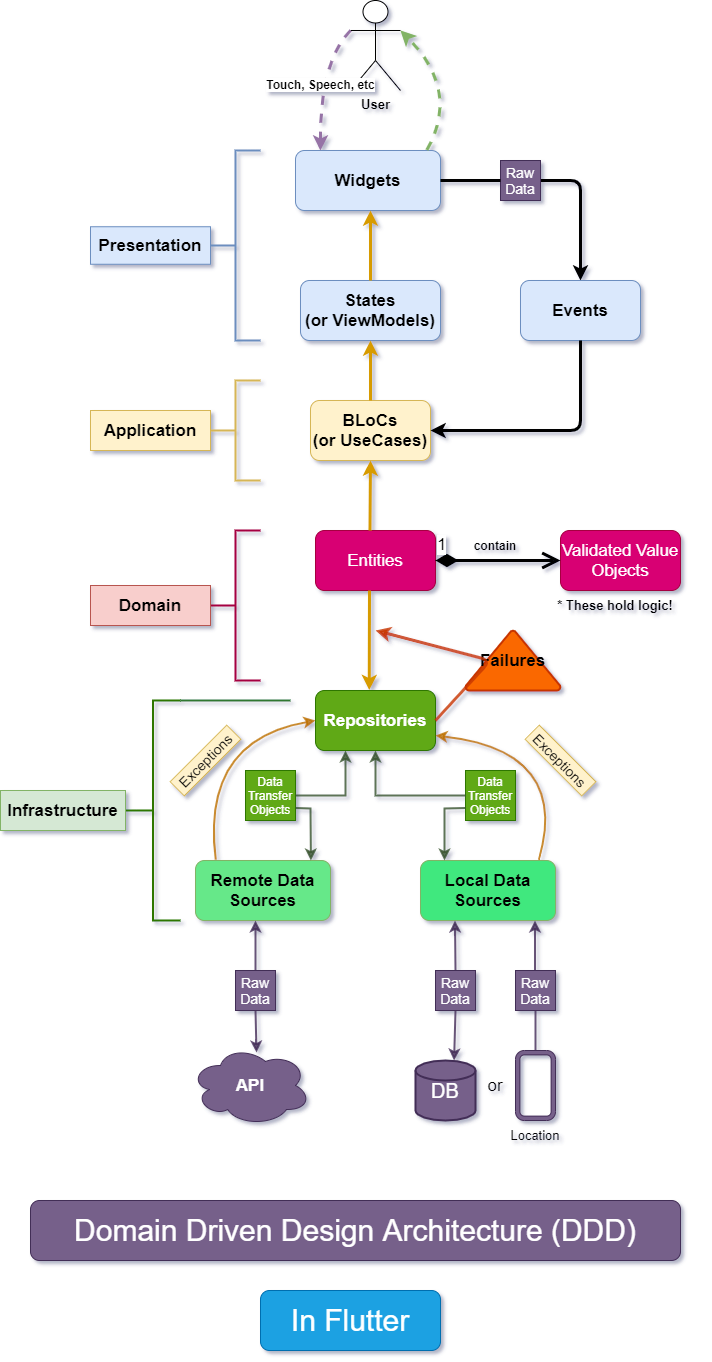

The diagram above was exported from draw.io. Its source (the exported page's mxGraphModel, read from the mxfile embedded in the PNG):
<mxGraphModel dx="1038" dy="649" grid="1" gridSize="10" guides="1" tooltips="1" connect="1" arrows="1" fold="1" page="1" pageScale="1" pageWidth="850" pageHeight="1100" math="0" shadow="1">
  <root>
    <mxCell id="0" />
    <mxCell id="1" parent="0" />
    <mxCell id="kl5-EB2LncOsfmmcYl6D-1" value="User" style="shape=umlActor;verticalLabelPosition=bottom;verticalAlign=top;html=1;outlineConnect=0;fontStyle=1;fontSize=13;" vertex="1" parent="1">
      <mxGeometry x="420" y="20" width="50" height="90" as="geometry" />
    </mxCell>
    <mxCell id="kl5-EB2LncOsfmmcYl6D-4" value="Widgets" style="rounded=1;whiteSpace=wrap;html=1;fontSize=17;fillColor=#dae8fc;strokeColor=#6c8ebf;fontStyle=1" vertex="1" parent="1">
      <mxGeometry x="365" y="170" width="145" height="60" as="geometry" />
    </mxCell>
    <mxCell id="kl5-EB2LncOsfmmcYl6D-9" value="" style="endArrow=classic;html=1;fontSize=17;exitX=0;exitY=0.3333333333333333;exitDx=0;exitDy=0;exitPerimeter=0;entryX=0.172;entryY=0;entryDx=0;entryDy=0;fillColor=#e1d5e7;strokeColor=#9673a6;curved=1;strokeWidth=3;dashed=1;entryPerimeter=0;" edge="1" parent="1" source="kl5-EB2LncOsfmmcYl6D-1" target="kl5-EB2LncOsfmmcYl6D-4">
      <mxGeometry relative="1" as="geometry">
        <mxPoint x="265" y="100" as="sourcePoint" />
        <mxPoint x="365" y="100" as="targetPoint" />
        <Array as="points">
          <mxPoint x="390" y="80" />
        </Array>
      </mxGeometry>
    </mxCell>
    <mxCell id="kl5-EB2LncOsfmmcYl6D-10" value="&lt;font style=&quot;font-size: 12px;&quot;&gt;Touch, Speech, etc&lt;/font&gt;" style="edgeLabel;resizable=0;html=1;align=center;verticalAlign=middle;fontSize=12;fontStyle=1" connectable="0" vertex="1" parent="kl5-EB2LncOsfmmcYl6D-9">
      <mxGeometry relative="1" as="geometry" />
    </mxCell>
    <mxCell id="kl5-EB2LncOsfmmcYl6D-13" value="" style="endArrow=classic;html=1;dashed=1;fontSize=10;strokeWidth=3;curved=1;entryX=1;entryY=0.3333333333333333;entryDx=0;entryDy=0;entryPerimeter=0;fillColor=#d5e8d4;strokeColor=#82b366;exitX=0.906;exitY=-0.007;exitDx=0;exitDy=0;exitPerimeter=0;" edge="1" parent="1" source="kl5-EB2LncOsfmmcYl6D-4" target="kl5-EB2LncOsfmmcYl6D-1">
      <mxGeometry width="50" height="50" relative="1" as="geometry">
        <mxPoint x="490" y="180" as="sourcePoint" />
        <mxPoint x="540" y="130" as="targetPoint" />
        <Array as="points">
          <mxPoint x="530" y="110" />
        </Array>
      </mxGeometry>
    </mxCell>
    <mxCell id="kl5-EB2LncOsfmmcYl6D-14" value="States&lt;br style=&quot;font-size: 17px;&quot;&gt;(or ViewModels)" style="rounded=1;whiteSpace=wrap;html=1;fontSize=17;fillColor=#dae8fc;strokeColor=#6c8ebf;fontStyle=1" vertex="1" parent="1">
      <mxGeometry x="370" y="300" width="140" height="60" as="geometry" />
    </mxCell>
    <mxCell id="kl5-EB2LncOsfmmcYl6D-15" value="" style="endArrow=classic;html=1;fontSize=17;strokeWidth=3;exitX=0.5;exitY=0;exitDx=0;exitDy=0;rounded=0;fillColor=#ffe6cc;strokeColor=#d79b00;" edge="1" parent="1" source="kl5-EB2LncOsfmmcYl6D-14">
      <mxGeometry width="50" height="50" relative="1" as="geometry">
        <mxPoint x="415" y="290" as="sourcePoint" />
        <mxPoint x="440" y="230" as="targetPoint" />
      </mxGeometry>
    </mxCell>
    <mxCell id="kl5-EB2LncOsfmmcYl6D-18" value="" style="endArrow=classic;html=1;rounded=1;fontSize=17;strokeWidth=3;startArrow=none;" edge="1" parent="1" source="kl5-EB2LncOsfmmcYl6D-20" target="kl5-EB2LncOsfmmcYl6D-19">
      <mxGeometry width="50" height="50" relative="1" as="geometry">
        <mxPoint x="510" y="200" as="sourcePoint" />
        <mxPoint x="650" y="280" as="targetPoint" />
        <Array as="points">
          <mxPoint x="650" y="200" />
        </Array>
      </mxGeometry>
    </mxCell>
    <mxCell id="kl5-EB2LncOsfmmcYl6D-19" value="Events" style="rounded=1;whiteSpace=wrap;html=1;fontSize=17;fillColor=#dae8fc;strokeColor=#6c8ebf;fontStyle=1" vertex="1" parent="1">
      <mxGeometry x="590" y="300" width="120" height="60" as="geometry" />
    </mxCell>
    <mxCell id="kl5-EB2LncOsfmmcYl6D-21" value="BLoCs&lt;br&gt;(or UseCases)" style="rounded=1;whiteSpace=wrap;html=1;fontSize=17;fillColor=#fff2cc;strokeColor=#d6b656;fontStyle=1" vertex="1" parent="1">
      <mxGeometry x="380" y="420" width="120" height="60" as="geometry" />
    </mxCell>
    <mxCell id="kl5-EB2LncOsfmmcYl6D-22" value="Repositories" style="rounded=1;whiteSpace=wrap;html=1;fontSize=17;fillColor=#60a917;strokeColor=#2D7600;fontStyle=1;fontColor=#ffffff;" vertex="1" parent="1">
      <mxGeometry x="385" y="710" width="120" height="60" as="geometry" />
    </mxCell>
    <mxCell id="kl5-EB2LncOsfmmcYl6D-23" value="Remote Data&lt;br&gt;Sources" style="rounded=1;whiteSpace=wrap;html=1;fontSize=17;fillColor=#66E889;strokeColor=#82b366;fontStyle=1" vertex="1" parent="1">
      <mxGeometry x="265" y="880" width="135" height="60" as="geometry" />
    </mxCell>
    <mxCell id="kl5-EB2LncOsfmmcYl6D-24" value="Local Data&lt;br&gt;Sources" style="rounded=1;whiteSpace=wrap;html=1;fontSize=17;fillColor=#41E87E;strokeColor=#82B366;fontStyle=1" vertex="1" parent="1">
      <mxGeometry x="490" y="880" width="135" height="60" as="geometry" />
    </mxCell>
    <mxCell id="kl5-EB2LncOsfmmcYl6D-25" value="" style="endArrow=classic;html=1;fontSize=17;strokeWidth=3;rounded=0;fillColor=#ffe6cc;strokeColor=#d79b00;exitX=0.5;exitY=0;exitDx=0;exitDy=0;entryX=0.5;entryY=1;entryDx=0;entryDy=0;" edge="1" parent="1" source="kl5-EB2LncOsfmmcYl6D-21" target="kl5-EB2LncOsfmmcYl6D-14">
      <mxGeometry width="50" height="50" relative="1" as="geometry">
        <mxPoint x="437" y="410" as="sourcePoint" />
        <mxPoint x="450" y="390" as="targetPoint" />
      </mxGeometry>
    </mxCell>
    <mxCell id="kl5-EB2LncOsfmmcYl6D-27" value="" style="strokeWidth=2;html=1;shape=mxgraph.flowchart.annotation_2;align=left;labelPosition=right;pointerEvents=1;fontSize=17;fillColor=#dae8fc;strokeColor=#6c8ebf;" vertex="1" parent="1">
      <mxGeometry x="280" y="170" width="50" height="190" as="geometry" />
    </mxCell>
    <mxCell id="kl5-EB2LncOsfmmcYl6D-28" value="Presentation" style="rounded=0;whiteSpace=wrap;html=1;fontSize=17;fillColor=#dae8fc;strokeColor=#6c8ebf;fontStyle=1" vertex="1" parent="1">
      <mxGeometry x="160" y="246.25" width="120" height="37.5" as="geometry" />
    </mxCell>
    <mxCell id="kl5-EB2LncOsfmmcYl6D-29" value="" style="endArrow=classic;html=1;rounded=1;fontSize=17;strokeWidth=3;exitX=0.5;exitY=1;exitDx=0;exitDy=0;entryX=1;entryY=0.5;entryDx=0;entryDy=0;" edge="1" parent="1" source="kl5-EB2LncOsfmmcYl6D-19" target="kl5-EB2LncOsfmmcYl6D-21">
      <mxGeometry width="50" height="50" relative="1" as="geometry">
        <mxPoint x="560" y="460" as="sourcePoint" />
        <mxPoint x="700" y="560" as="targetPoint" />
        <Array as="points">
          <mxPoint x="650" y="450" />
        </Array>
      </mxGeometry>
    </mxCell>
    <mxCell id="kl5-EB2LncOsfmmcYl6D-30" value="" style="strokeWidth=2;html=1;shape=mxgraph.flowchart.annotation_2;align=left;labelPosition=right;pointerEvents=1;fontSize=17;fillColor=#fff2cc;strokeColor=#d6b656;" vertex="1" parent="1">
      <mxGeometry x="280" y="400" width="50" height="100" as="geometry" />
    </mxCell>
    <mxCell id="kl5-EB2LncOsfmmcYl6D-31" value="Application" style="rounded=0;whiteSpace=wrap;html=1;fontSize=17;fillColor=#fff2cc;strokeColor=#d6b656;fontStyle=1" vertex="1" parent="1">
      <mxGeometry x="160" y="430" width="120" height="40" as="geometry" />
    </mxCell>
    <mxCell id="kl5-EB2LncOsfmmcYl6D-32" value="Entities" style="rounded=1;whiteSpace=wrap;html=1;fontSize=17;fillColor=#d80073;fontColor=#ffffff;strokeColor=#A50040;" vertex="1" parent="1">
      <mxGeometry x="385" y="550" width="120" height="60" as="geometry" />
    </mxCell>
    <mxCell id="kl5-EB2LncOsfmmcYl6D-33" value="Validated Value Objects" style="rounded=1;whiteSpace=wrap;html=1;fontSize=17;fillColor=#d80073;fontColor=#ffffff;strokeColor=#A50040;" vertex="1" parent="1">
      <mxGeometry x="630" y="550" width="120" height="60" as="geometry" />
    </mxCell>
    <mxCell id="kl5-EB2LncOsfmmcYl6D-36" value="* These hold logic!" style="text;html=1;strokeColor=none;fillColor=none;align=center;verticalAlign=middle;whiteSpace=wrap;rounded=0;fontSize=13;fontStyle=1" vertex="1" parent="1">
      <mxGeometry x="600" y="610" width="170" height="30" as="geometry" />
    </mxCell>
    <mxCell id="kl5-EB2LncOsfmmcYl6D-37" value="Failures" style="strokeWidth=2;html=1;shape=mxgraph.flowchart.extract_or_measurement;whiteSpace=wrap;fontSize=17;fontStyle=1;fillColor=#fa6800;strokeColor=#C73500;fontColor=#000000;" vertex="1" parent="1">
      <mxGeometry x="535" y="650" width="95" height="60" as="geometry" />
    </mxCell>
    <mxCell id="kl5-EB2LncOsfmmcYl6D-38" value="1" style="endArrow=open;html=1;endSize=12;startArrow=diamondThin;startSize=14;startFill=1;edgeStyle=orthogonalEdgeStyle;align=left;verticalAlign=bottom;rounded=0;fontSize=17;strokeWidth=3;entryX=0;entryY=0.5;entryDx=0;entryDy=0;exitX=1;exitY=0.5;exitDx=0;exitDy=0;" edge="1" parent="1" source="kl5-EB2LncOsfmmcYl6D-32" target="kl5-EB2LncOsfmmcYl6D-33">
      <mxGeometry x="-1" y="3" relative="1" as="geometry">
        <mxPoint x="520" y="580" as="sourcePoint" />
        <mxPoint x="620" y="580" as="targetPoint" />
        <Array as="points" />
      </mxGeometry>
    </mxCell>
    <mxCell id="kl5-EB2LncOsfmmcYl6D-41" value="contain" style="text;html=1;strokeColor=none;fillColor=none;align=center;verticalAlign=middle;whiteSpace=wrap;rounded=0;fontSize=12;fontStyle=1" vertex="1" parent="1">
      <mxGeometry x="535" y="550" width="60" height="30" as="geometry" />
    </mxCell>
    <mxCell id="kl5-EB2LncOsfmmcYl6D-42" value="" style="endArrow=classic;html=1;fontSize=17;strokeWidth=3;rounded=0;fillColor=#ffe6cc;strokeColor=#d79b00;exitX=0.454;exitY=0;exitDx=0;exitDy=0;entryX=0.5;entryY=1;entryDx=0;entryDy=0;exitPerimeter=0;" edge="1" parent="1" source="kl5-EB2LncOsfmmcYl6D-32" target="kl5-EB2LncOsfmmcYl6D-21">
      <mxGeometry width="50" height="50" relative="1" as="geometry">
        <mxPoint x="439.5" y="540" as="sourcePoint" />
        <mxPoint x="439.5" y="480" as="targetPoint" />
      </mxGeometry>
    </mxCell>
    <mxCell id="kl5-EB2LncOsfmmcYl6D-43" value="" style="endArrow=classic;html=1;fontSize=17;strokeWidth=3;rounded=0;fillColor=#ffe6cc;strokeColor=#d79b00;entryX=0.448;entryY=-0.007;entryDx=0;entryDy=0;entryPerimeter=0;" edge="1" parent="1" target="kl5-EB2LncOsfmmcYl6D-22">
      <mxGeometry width="50" height="50" relative="1" as="geometry">
        <mxPoint x="439" y="610" as="sourcePoint" />
        <mxPoint x="470" y="700" as="targetPoint" />
      </mxGeometry>
    </mxCell>
    <mxCell id="kl5-EB2LncOsfmmcYl6D-45" value="" style="endArrow=classic;html=1;rounded=1;fontSize=17;strokeWidth=3;exitX=1;exitY=0.5;exitDx=0;exitDy=0;fillColor=#fa6800;strokeColor=#C73500;opacity=80;" edge="1" parent="1" source="kl5-EB2LncOsfmmcYl6D-22">
      <mxGeometry width="50" height="50" relative="1" as="geometry">
        <mxPoint x="625" y="645" as="sourcePoint" />
        <mxPoint x="445" y="650" as="targetPoint" />
        <Array as="points">
          <mxPoint x="560" y="680" />
        </Array>
      </mxGeometry>
    </mxCell>
    <mxCell id="kl5-EB2LncOsfmmcYl6D-47" value="" style="strokeWidth=2;html=1;shape=mxgraph.flowchart.annotation_2;align=left;labelPosition=right;pointerEvents=1;fontSize=12;fillColor=#d80073;fontColor=#ffffff;strokeColor=#A50040;" vertex="1" parent="1">
      <mxGeometry x="280" y="550" width="50" height="150" as="geometry" />
    </mxCell>
    <mxCell id="kl5-EB2LncOsfmmcYl6D-48" value="Domain" style="rounded=0;whiteSpace=wrap;html=1;fontSize=17;fillColor=#f8cecc;fontStyle=1;strokeColor=#b85450;" vertex="1" parent="1">
      <mxGeometry x="160" y="605" width="120" height="40" as="geometry" />
    </mxCell>
    <mxCell id="kl5-EB2LncOsfmmcYl6D-49" value="" style="strokeWidth=2;html=1;shape=mxgraph.flowchart.annotation_2;align=left;labelPosition=right;pointerEvents=1;fontSize=17;fillColor=#60a917;fontColor=#ffffff;strokeColor=#2D7600;" vertex="1" parent="1">
      <mxGeometry x="195" y="720" width="55" height="220" as="geometry" />
    </mxCell>
    <mxCell id="kl5-EB2LncOsfmmcYl6D-50" value="" style="endArrow=none;html=1;rounded=0;fontSize=17;strokeWidth=2;opacity=80;exitX=1;exitY=0;exitDx=0;exitDy=0;exitPerimeter=0;fillColor=#008a00;strokeColor=#005700;" edge="1" parent="1" source="kl5-EB2LncOsfmmcYl6D-49">
      <mxGeometry width="50" height="50" relative="1" as="geometry">
        <mxPoint x="290" y="760" as="sourcePoint" />
        <mxPoint x="360" y="720" as="targetPoint" />
      </mxGeometry>
    </mxCell>
    <mxCell id="kl5-EB2LncOsfmmcYl6D-51" value="Infrastructure" style="rounded=0;whiteSpace=wrap;html=1;fontSize=17;fillColor=#d5e8d4;strokeColor=#82b366;fontStyle=1" vertex="1" parent="1">
      <mxGeometry x="70" y="810" width="125" height="40" as="geometry" />
    </mxCell>
    <mxCell id="kl5-EB2LncOsfmmcYl6D-52" value="Data Transfer Objects" style="whiteSpace=wrap;html=1;aspect=fixed;fontSize=12;strokeColor=#2D7600;fillColor=#60a917;fontColor=#ffffff;" vertex="1" parent="1">
      <mxGeometry x="535" y="790" width="50" height="50" as="geometry" />
    </mxCell>
    <mxCell id="kl5-EB2LncOsfmmcYl6D-54" value="Data Transfer Objects" style="whiteSpace=wrap;html=1;aspect=fixed;fontSize=12;strokeColor=#2D7600;fillColor=#60a917;fontColor=#ffffff;" vertex="1" parent="1">
      <mxGeometry x="315" y="790" width="50" height="50" as="geometry" />
    </mxCell>
    <mxCell id="kl5-EB2LncOsfmmcYl6D-20" value="Raw Data" style="whiteSpace=wrap;html=1;aspect=fixed;fontSize=14;fillColor=#76608a;strokeColor=#432D57;fontColor=#ffffff;" vertex="1" parent="1">
      <mxGeometry x="570" y="180" width="40" height="40" as="geometry" />
    </mxCell>
    <mxCell id="kl5-EB2LncOsfmmcYl6D-55" value="" style="endArrow=none;html=1;rounded=1;fontSize=17;strokeWidth=3;" edge="1" parent="1" target="kl5-EB2LncOsfmmcYl6D-20">
      <mxGeometry width="50" height="50" relative="1" as="geometry">
        <mxPoint x="510" y="200" as="sourcePoint" />
        <mxPoint x="650" y="300" as="targetPoint" />
        <Array as="points" />
      </mxGeometry>
    </mxCell>
    <mxCell id="kl5-EB2LncOsfmmcYl6D-56" value="Raw Data" style="whiteSpace=wrap;html=1;aspect=fixed;fontSize=14;fillColor=#76608a;strokeColor=#432D57;fontColor=#ffffff;" vertex="1" parent="1">
      <mxGeometry x="305" y="990" width="40" height="40" as="geometry" />
    </mxCell>
    <mxCell id="kl5-EB2LncOsfmmcYl6D-57" value="Raw Data" style="whiteSpace=wrap;html=1;aspect=fixed;fontSize=14;fillColor=#76608a;strokeColor=#432D57;fontColor=#ffffff;" vertex="1" parent="1">
      <mxGeometry x="505" y="990" width="40" height="40" as="geometry" />
    </mxCell>
    <mxCell id="kl5-EB2LncOsfmmcYl6D-58" value="Raw Data" style="whiteSpace=wrap;html=1;aspect=fixed;fontSize=14;fillColor=#76608a;strokeColor=#432D57;fontColor=#ffffff;" vertex="1" parent="1">
      <mxGeometry x="585" y="990" width="40" height="40" as="geometry" />
    </mxCell>
    <mxCell id="kl5-EB2LncOsfmmcYl6D-59" value="DB" style="strokeWidth=2;html=1;shape=mxgraph.flowchart.database;whiteSpace=wrap;fontSize=20;fillColor=#76608a;fontColor=#ffffff;strokeColor=#432D57;" vertex="1" parent="1">
      <mxGeometry x="485" y="1080" width="60" height="60" as="geometry" />
    </mxCell>
    <mxCell id="kl5-EB2LncOsfmmcYl6D-60" value="" style="verticalLabelPosition=bottom;verticalAlign=top;html=1;shape=mxgraph.basic.rounded_frame;dx=4.4;fontSize=20;strokeColor=#432D57;fillColor=#76608a;direction=south;fontColor=#ffffff;" vertex="1" parent="1">
      <mxGeometry x="585" y="1070" width="40" height="70" as="geometry" />
    </mxCell>
    <mxCell id="kl5-EB2LncOsfmmcYl6D-62" value="or" style="text;html=1;strokeColor=none;fillColor=none;align=center;verticalAlign=middle;whiteSpace=wrap;rounded=0;fontSize=17;" vertex="1" parent="1">
      <mxGeometry x="540" y="1095" width="50" height="20" as="geometry" />
    </mxCell>
    <mxCell id="kl5-EB2LncOsfmmcYl6D-63" value="Location" style="text;html=1;strokeColor=none;fillColor=none;align=center;verticalAlign=middle;whiteSpace=wrap;rounded=0;fontSize=13;" vertex="1" parent="1">
      <mxGeometry x="575" y="1140" width="60" height="30" as="geometry" />
    </mxCell>
    <mxCell id="kl5-EB2LncOsfmmcYl6D-64" value="API" style="ellipse;shape=cloud;whiteSpace=wrap;html=1;fontSize=17;strokeColor=#432D57;fillColor=#76608a;fontColor=#ffffff;fontStyle=1" vertex="1" parent="1">
      <mxGeometry x="260" y="1065" width="120" height="80" as="geometry" />
    </mxCell>
    <mxCell id="kl5-EB2LncOsfmmcYl6D-65" value="" style="endArrow=classic;html=1;rounded=0;fontSize=17;strokeWidth=2;opacity=80;entryX=0.25;entryY=1;entryDx=0;entryDy=0;exitX=1;exitY=0.5;exitDx=0;exitDy=0;fillColor=#6d8764;strokeColor=#3A5431;" edge="1" parent="1" source="kl5-EB2LncOsfmmcYl6D-54" target="kl5-EB2LncOsfmmcYl6D-22">
      <mxGeometry width="50" height="50" relative="1" as="geometry">
        <mxPoint x="400" y="930" as="sourcePoint" />
        <mxPoint x="450" y="880" as="targetPoint" />
        <Array as="points">
          <mxPoint x="415" y="815" />
        </Array>
      </mxGeometry>
    </mxCell>
    <mxCell id="kl5-EB2LncOsfmmcYl6D-66" value="" style="endArrow=classic;html=1;rounded=0;fontSize=17;strokeWidth=2;opacity=80;entryX=0.5;entryY=1;entryDx=0;entryDy=0;exitX=0;exitY=0.5;exitDx=0;exitDy=0;fillColor=#6d8764;strokeColor=#3A5431;" edge="1" parent="1" source="kl5-EB2LncOsfmmcYl6D-52" target="kl5-EB2LncOsfmmcYl6D-22">
      <mxGeometry width="50" height="50" relative="1" as="geometry">
        <mxPoint x="375" y="825" as="sourcePoint" />
        <mxPoint x="425" y="780" as="targetPoint" />
        <Array as="points">
          <mxPoint x="445" y="815" />
        </Array>
      </mxGeometry>
    </mxCell>
    <mxCell id="kl5-EB2LncOsfmmcYl6D-67" value="" style="endArrow=classic;html=1;rounded=0;fontSize=17;strokeWidth=2;opacity=80;fillColor=#6d8764;strokeColor=#3A5431;exitX=0;exitY=0.75;exitDx=0;exitDy=0;" edge="1" parent="1" source="kl5-EB2LncOsfmmcYl6D-52">
      <mxGeometry width="50" height="50" relative="1" as="geometry">
        <mxPoint x="505" y="830" as="sourcePoint" />
        <mxPoint x="514" y="880" as="targetPoint" />
        <Array as="points">
          <mxPoint x="514" y="828" />
        </Array>
      </mxGeometry>
    </mxCell>
    <mxCell id="kl5-EB2LncOsfmmcYl6D-68" value="" style="endArrow=classic;html=1;rounded=0;fontSize=17;strokeWidth=2;opacity=80;exitX=1;exitY=0.75;exitDx=0;exitDy=0;fillColor=#6d8764;strokeColor=#3A5431;entryX=0.855;entryY=0;entryDx=0;entryDy=0;entryPerimeter=0;" edge="1" parent="1" source="kl5-EB2LncOsfmmcYl6D-54" target="kl5-EB2LncOsfmmcYl6D-23">
      <mxGeometry width="50" height="50" relative="1" as="geometry">
        <mxPoint x="395" y="845" as="sourcePoint" />
        <mxPoint x="390" y="870" as="targetPoint" />
        <Array as="points">
          <mxPoint x="380" y="828" />
        </Array>
      </mxGeometry>
    </mxCell>
    <mxCell id="kl5-EB2LncOsfmmcYl6D-69" value="" style="endArrow=classic;html=1;fontSize=17;strokeWidth=2;opacity=80;entryX=0;entryY=0.5;entryDx=0;entryDy=0;exitX=0.15;exitY=-0.013;exitDx=0;exitDy=0;exitPerimeter=0;curved=1;fillColor=#f0a30a;strokeColor=#BD7000;" edge="1" parent="1" source="kl5-EB2LncOsfmmcYl6D-23" target="kl5-EB2LncOsfmmcYl6D-22">
      <mxGeometry width="50" height="50" relative="1" as="geometry">
        <mxPoint x="400" y="930" as="sourcePoint" />
        <mxPoint x="450" y="880" as="targetPoint" />
        <Array as="points">
          <mxPoint x="270" y="760" />
        </Array>
      </mxGeometry>
    </mxCell>
    <mxCell id="kl5-EB2LncOsfmmcYl6D-71" value="" style="endArrow=classic;html=1;fontSize=17;strokeWidth=2;opacity=80;curved=1;entryX=1;entryY=0.75;entryDx=0;entryDy=0;exitX=0.877;exitY=-0.013;exitDx=0;exitDy=0;exitPerimeter=0;fillColor=#f0a30a;strokeColor=#BD7000;" edge="1" parent="1" source="kl5-EB2LncOsfmmcYl6D-24" target="kl5-EB2LncOsfmmcYl6D-22">
      <mxGeometry width="50" height="50" relative="1" as="geometry">
        <mxPoint x="400" y="930" as="sourcePoint" />
        <mxPoint x="450" y="880" as="targetPoint" />
        <Array as="points">
          <mxPoint x="640" y="770" />
        </Array>
      </mxGeometry>
    </mxCell>
    <mxCell id="kl5-EB2LncOsfmmcYl6D-73" value="Exceptions" style="text;html=1;strokeColor=#d6b656;fillColor=#fff2cc;align=center;verticalAlign=middle;whiteSpace=wrap;rounded=0;fontSize=14;rotation=-45;" vertex="1" parent="1">
      <mxGeometry x="235" y="770" width="80" height="20" as="geometry" />
    </mxCell>
    <mxCell id="kl5-EB2LncOsfmmcYl6D-78" value="Exceptions" style="text;html=1;strokeColor=#d6b656;fillColor=#fff2cc;align=center;verticalAlign=middle;whiteSpace=wrap;rounded=0;fontSize=14;rotation=45;" vertex="1" parent="1">
      <mxGeometry x="590" y="770" width="80" height="20" as="geometry" />
    </mxCell>
    <mxCell id="kl5-EB2LncOsfmmcYl6D-81" value="" style="endArrow=classic;html=1;fontSize=14;strokeWidth=2;opacity=80;curved=1;exitX=0.5;exitY=0;exitDx=0;exitDy=0;fillColor=#76608a;strokeColor=#432D57;" edge="1" parent="1" source="kl5-EB2LncOsfmmcYl6D-56">
      <mxGeometry width="50" height="50" relative="1" as="geometry">
        <mxPoint x="400" y="1030" as="sourcePoint" />
        <mxPoint x="325" y="940" as="targetPoint" />
      </mxGeometry>
    </mxCell>
    <mxCell id="kl5-EB2LncOsfmmcYl6D-82" value="" style="endArrow=classic;html=1;fontSize=14;strokeWidth=2;opacity=80;curved=1;exitX=0.5;exitY=0;exitDx=0;exitDy=0;fillColor=#76608a;strokeColor=#432D57;" edge="1" parent="1">
      <mxGeometry width="50" height="50" relative="1" as="geometry">
        <mxPoint x="604.5" y="990" as="sourcePoint" />
        <mxPoint x="604.5" y="940" as="targetPoint" />
      </mxGeometry>
    </mxCell>
    <mxCell id="kl5-EB2LncOsfmmcYl6D-83" value="" style="endArrow=classic;html=1;fontSize=14;strokeWidth=2;opacity=80;curved=1;fillColor=#76608a;strokeColor=#432D57;" edge="1" parent="1">
      <mxGeometry width="50" height="50" relative="1" as="geometry">
        <mxPoint x="525" y="990" as="sourcePoint" />
        <mxPoint x="524.5" y="940" as="targetPoint" />
      </mxGeometry>
    </mxCell>
    <mxCell id="kl5-EB2LncOsfmmcYl6D-84" value="" style="endArrow=none;html=1;fontSize=14;strokeWidth=2;opacity=80;curved=1;entryX=0.5;entryY=1;entryDx=0;entryDy=0;exitX=0;exitY=0.5;exitDx=0;exitDy=0;exitPerimeter=0;fillColor=#76608a;strokeColor=#432D57;" edge="1" parent="1" source="kl5-EB2LncOsfmmcYl6D-60" target="kl5-EB2LncOsfmmcYl6D-58">
      <mxGeometry width="50" height="50" relative="1" as="geometry">
        <mxPoint x="630" y="1080" as="sourcePoint" />
        <mxPoint x="680" y="1030" as="targetPoint" />
      </mxGeometry>
    </mxCell>
    <mxCell id="kl5-EB2LncOsfmmcYl6D-85" value="" style="endArrow=classic;html=1;fontSize=14;strokeWidth=2;opacity=80;curved=1;exitX=0.5;exitY=1;exitDx=0;exitDy=0;fillColor=#76608a;strokeColor=#432D57;" edge="1" parent="1" source="kl5-EB2LncOsfmmcYl6D-56">
      <mxGeometry width="50" height="50" relative="1" as="geometry">
        <mxPoint x="614.5" y="1000" as="sourcePoint" />
        <mxPoint x="326" y="1072" as="targetPoint" />
      </mxGeometry>
    </mxCell>
    <mxCell id="kl5-EB2LncOsfmmcYl6D-86" value="" style="endArrow=classic;html=1;fontSize=14;strokeWidth=2;opacity=80;exitX=0.5;exitY=1;exitDx=0;exitDy=0;fillColor=#76608a;strokeColor=#432D57;rounded=0;entryX=0.643;entryY=0;entryDx=0;entryDy=0;entryPerimeter=0;" edge="1" parent="1" source="kl5-EB2LncOsfmmcYl6D-57" target="kl5-EB2LncOsfmmcYl6D-59">
      <mxGeometry width="50" height="50" relative="1" as="geometry">
        <mxPoint x="624.5" y="1010" as="sourcePoint" />
        <mxPoint x="624.5" y="960" as="targetPoint" />
      </mxGeometry>
    </mxCell>
    <mxCell id="kl5-EB2LncOsfmmcYl6D-87" value="Domain Driven Design Architecture (DDD)" style="rounded=1;whiteSpace=wrap;html=1;fontSize=30;strokeColor=#432D57;fillColor=#76608a;fontColor=#ffffff;" vertex="1" parent="1">
      <mxGeometry x="100" y="1220" width="650" height="60" as="geometry" />
    </mxCell>
    <mxCell id="kl5-EB2LncOsfmmcYl6D-88" value="In Flutter" style="rounded=1;whiteSpace=wrap;html=1;fontSize=30;strokeColor=#006EAF;fillColor=#1ba1e2;fontColor=#ffffff;" vertex="1" parent="1">
      <mxGeometry x="330" y="1310" width="180" height="60" as="geometry" />
    </mxCell>
  </root>
</mxGraphModel>